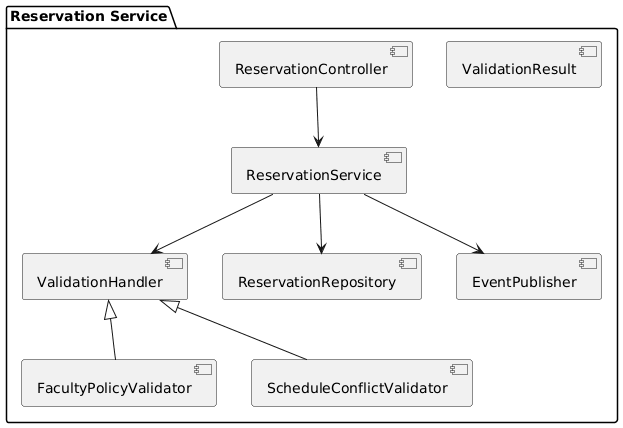

The diagram above was rendered by PlantUML. Its source (embedded in the PNG):
@startuml
package "Reservation Service" {
  [ReservationController]
  [ReservationService]
  [ValidationHandler]
  [FacultyPolicyValidator]
  [ScheduleConflictValidator]
  [ValidationResult]
  [ReservationRepository]
  [EventPublisher]
}

[ReservationController] --> [ReservationService]

[ReservationService] --> [ValidationHandler]
[ValidationHandler] <|-- [FacultyPolicyValidator]
[ValidationHandler] <|-- [ScheduleConflictValidator]

[ReservationService] --> [ReservationRepository]
[ReservationService] --> [EventPublisher]
@enduml